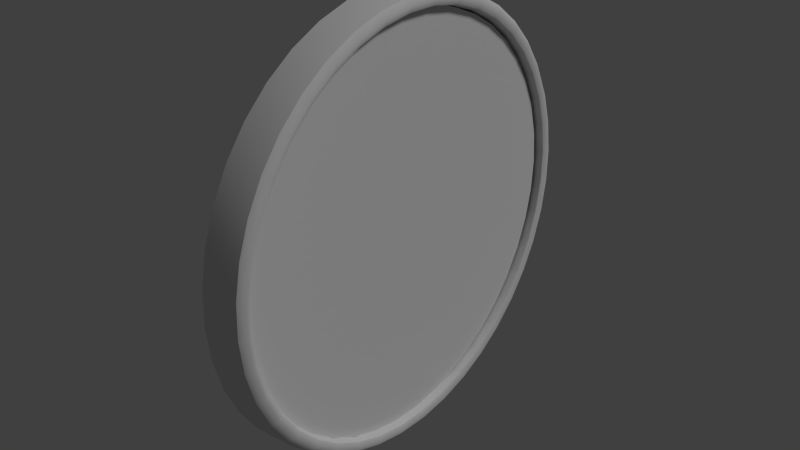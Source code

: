 # Source: Constrain_Clock.blend  (saved by Blender 2.76.0; exported with 4.5.12 LTS)
import bpy
from mathutils import Matrix  # noqa: F401  (used for matrix-valued properties, if any)

bpy.ops.wm.read_factory_settings(use_empty=True)
scene = bpy.context.scene
scene.name = 'Scene'

# ---- collections
col_collection_1 = bpy.data.collections.new('Collection 1'); scene.collection.children.link(col_collection_1)

# ---- materials (node trees are filled in below, after node groups)
mat_min_zeiger = bpy.data.materials.new('min_Zeiger')
mat_min_zeiger.alpha_threshold = 0.0
mat_min_zeiger.use_transparent_shadow = False
mat_min_zeiger.diffuse_color = (0.0, 0.0, 0.0, 1.0)
mat_min_zeiger.roughness = 0.5
mat_min_zeiger.line_color = (0.0, 0.0, 0.0, 1.0)
mat_sec_zeiger = bpy.data.materials.new('Sec_Zeiger')
mat_sec_zeiger.alpha_threshold = 0.0
mat_sec_zeiger.use_transparent_shadow = False
mat_sec_zeiger.diffuse_color = (1.0, 0.01695, 0.0, 1.0)
mat_sec_zeiger.roughness = 0.5
mat_sec_zeiger.line_color = (0.0, 0.0, 0.0, 1.0)
mat_uhr_2 = bpy.data.materials.new('Uhr_2')
mat_uhr_2.alpha_threshold = 0.0
mat_uhr_2.use_transparent_shadow = False
mat_uhr_2.preview_render_type = 'FLAT'
mat_uhr_2.roughness = 0.5
mat_uhr_2.line_color = (0.0, 0.0, 0.0, 1.0)
mat_uhr_2_rand = bpy.data.materials.new('Uhr_2_Rand')
mat_uhr_2_rand.alpha_threshold = 0.0
mat_uhr_2_rand.use_transparent_shadow = False
mat_uhr_2_rand.preview_render_type = 'FLAT'
mat_uhr_2_rand.roughness = 0.5
mat_uhr_2_rand.line_color = (0.0, 0.0, 0.0, 1.0)
mat_uhr_2_001 = bpy.data.materials.new('Uhr_2.001')
mat_uhr_2_001.alpha_threshold = 0.0
mat_uhr_2_001.use_transparent_shadow = False
mat_uhr_2_001.preview_render_type = 'FLAT'
mat_uhr_2_001.roughness = 0.5
mat_uhr_2_001.line_color = (0.0, 0.0, 0.0, 0.4054)

# ---- material node trees

# ---- world
world_world = bpy.data.worlds.new('World'); scene.world = world_world
world_world.color = (0.05088, 0.05088, 0.05088)
world_world.use_sun_shadow = False
world_world.sun_shadow_jitter_overblur = 0.0
world_world.cycles.sampling_method = 'MANUAL'
world_world.cycles.sample_map_resolution = 256

# ---- lights
light_hemi = bpy.data.lights.new('Hemi', 'SUN')
light_hemi.transmission_factor = 0.0
light_hemi.angle = 0.1993
light_hemi.energy = 1.0
light_hemi.shadow_buffer_clip_start = 0.5
light_hemi.shadow_soft_size = 0.1
light_hemi.shadow_cascade_max_distance = 1000.0
light_hemi.cycles.use_multiple_importance_sampling = False

# ---- meshes
me_cube_003 = bpy.data.meshes.new('Cube.003')
me_cube_003.from_pydata([(-0.004566, -0.003599, 0.166), (-0.004566, -0.012, -0.006313), (-0.006933, 0.003599, 0.166), (-0.006933, 0.012, -0.006313), (-0.006933, -0.003599, 0.166), (-0.006933, -0.012, -0.006313), (-0.004566, 0.012, -0.006313), (-0.004566, 0.003599, 0.166)], [], [(2, 7, 6, 3), (4, 2, 3, 5), (7, 0, 1, 6), (0, 4, 5, 1), (5, 3, 6, 1), (0, 7, 2, 4)])
_uv = me_cube_003.uv_layers.new(name='UVTex')
_uv.uv.foreach_set('vector', [0.0, 0.0, 0.0, 0.0, 0.0, 0.0, 0.0, 0.0, 0.0, 0.0, 0.0, 0.0, 0.0, 0.0, 0.0, 0.0, 0.0, 0.0, 0.0, 0.0, 0.0, 0.0, 0.0, 0.0, 0.0, 0.0, 0.0, 0.0, 0.0, 0.0, 0.0, 0.0, 0.0, 0.0, 0.0, 0.0, 0.0, 0.0, 0.0, 0.0, 0.0, 0.0, 0.0, 0.0, 0.0, 0.0, 0.0, 0.0])
me_cube_003.materials.append(mat_min_zeiger)
me_cube_003.use_remesh_preserve_volume = False
me_cube_003.use_remesh_preserve_attributes = False
me_cube_003.use_mirror_vertex_groups = False
me_cube_003.update()
me_cube_002 = bpy.data.meshes.new('Cube.002')
me_cube_002.from_pydata([(-0.00654, -0.008532, -0.02405), (-0.00654, -0.00256, 0.3396), (-0.00654, 0.008532, -0.02405), (-0.00654, 0.00256, 0.3396), (-0.003167, -0.008532, -0.02405), (-0.003167, -0.00256, 0.3396), (-0.003167, 0.008532, -0.02405), (-0.003167, 0.00256, 0.3396)], [], [(1, 3, 2, 0), (3, 7, 6, 2), (7, 5, 4, 6), (5, 1, 0, 4), (0, 2, 6, 4), (5, 7, 3, 1)])
_uv = me_cube_002.uv_layers.new(name='UVTex')
_uv.uv.foreach_set('vector', [0.0, 0.0, 0.0, 0.0, 0.0, 0.0, 0.0, 0.0, 0.0, 0.0, 0.0, 0.0, 0.0, 0.0, 0.0, 0.0, 0.0, 0.0, 0.0, 0.0, 0.0, 0.0, 0.0, 0.0, 0.0, 0.0, 0.0, 0.0, 0.0, 0.0, 0.0, 0.0, 0.0, 0.0, 0.0, 0.0, 0.0, 0.0, 0.0, 0.0, 0.0, 0.0, 0.0, 0.0, 0.0, 0.0, 0.0, 0.0])
me_cube_002.materials.append(mat_min_zeiger)
me_cube_002.use_remesh_preserve_volume = False
me_cube_002.use_remesh_preserve_attributes = False
me_cube_002.use_mirror_vertex_groups = False
me_cube_002.update()
me_cube_001 = bpy.data.meshes.new('Cube.001')
me_cube_001.from_pydata([(0.00128, 0.001093, 0.2493), (0.00128, -0.001262, 0.2493), (0.00128, -0.00348, -0.05455), (0.00128, 0.002641, -0.05455), (0.00128, -0.002712, 0.02097), (0.00128, 0.002627, 0.02097), (0.00128, 0.001093, 0.3377), (0.00128, -0.001262, 0.3377), (0.001385, 0.01055, 0.3565), (0.001397, 0.01172, 0.3543), (0.001404, 0.01244, 0.352), (0.001407, 0.01269, 0.3495), (0.00137, 0.00898, 0.3584), (0.00135, 0.007062, 0.36), (0.001329, 0.004873, 0.3612), (0.001305, 0.002498, 0.3619), (0.00128, 2.861e-05, 0.3622), (0.001256, -0.002441, 0.3619), (0.001232, -0.004816, 0.3612), (0.00121, -0.007004, 0.36), (0.001191, -0.008922, 0.3584), (0.001175, -0.0105, 0.3565), (0.001164, -0.01167, 0.3543), (0.001157, -0.01239, 0.352), (0.001154, -0.01263, 0.3495), (0.001157, -0.01239, 0.347), (0.001164, -0.01167, 0.3447), (0.001175, -0.0105, 0.3425), (0.001191, -0.008921, 0.3406), (0.00121, -0.007003, 0.339), (0.001232, -0.004814, 0.3378), (0.001256, -0.00244, 0.3371), (0.00128, 2.99e-05, 0.3368), (0.001305, 0.002499, 0.3371), (0.001329, 0.004874, 0.3378), (0.00135, 0.007063, 0.339), (0.00137, 0.008981, 0.3406), (0.001385, 0.01055, 0.3425), (0.001397, 0.01172, 0.3447), (0.001404, 0.01244, 0.347), (0.00128, 2.925e-05, 0.3495)], [], [(5, 4, 1, 0), (4, 5, 3, 2), (1, 7, 6, 0), (11, 39, 40), (14, 13, 40), (35, 34, 40), (30, 29, 40), (25, 24, 40), (20, 19, 40), (15, 14, 40), (13, 12, 40), (36, 35, 40), (31, 30, 40), (26, 25, 40), (21, 20, 40), (16, 15, 40), (12, 8, 40), (37, 36, 40), (32, 31, 40), (27, 26, 40), (22, 21, 40), (17, 16, 40), (8, 9, 40), (38, 37, 40), (33, 32, 40), (28, 27, 40), (23, 22, 40), (18, 17, 40), (9, 10, 40), (39, 38, 40), (34, 33, 40), (29, 28, 40), (24, 23, 40), (19, 18, 40), (10, 11, 40)])
_uv = me_cube_001.uv_layers.new(name='UVTex')
_uv.uv.foreach_set('vector', [0.09484, 0.3706, 0.08889, 0.3708, 0.1011, 0.6251, 0.1024, 0.6251, 0.08889, 0.3708, 0.09484, 0.3706, 0.09157, 0.2864, 0.08475, 0.2867, 0.9258, 0.1011, 0.9258, 0.1011, 0.9258, 0.1024, 0.9258, 0.1024, 0.0, 0.0, 0.0, 0.0, 0.0, 0.0, 0.0, 0.0, 0.0, 0.0, 0.0, 0.0, 0.0, 0.0, 0.0, 0.0, 0.0, 0.0, 0.0, 0.0, 0.0, 0.0, 0.0, 0.0, 0.0, 0.0, 0.0, 0.0, 0.0, 0.0, 0.0, 0.0, 0.0, 0.0, 0.0, 0.0, 0.0, 0.0, 0.0, 0.0, 0.0, 0.0, 0.0, 0.0, 0.0, 0.0, 0.0, 0.0, 0.0, 0.0, 0.0, 0.0, 0.0, 0.0, 0.0, 0.0, 0.0, 0.0, 0.0, 0.0, 0.0, 0.0, 0.0, 0.0, 0.0, 0.0, 0.0, 0.0, 0.0, 0.0, 0.0, 0.0, 0.0, 0.0, 0.0, 0.0, 0.0, 0.0, 0.0, 0.0, 0.0, 0.0, 0.0, 0.0, 0.0, 0.0, 0.0, 0.0, 0.0, 0.0, 0.0, 0.0, 0.0, 0.0, 0.0, 0.0, 0.0, 0.0, 0.0, 0.0, 0.0, 0.0, 0.0, 0.0, 0.0, 0.0, 0.0, 0.0, 0.0, 0.0, 0.0, 0.0, 0.0, 0.0, 0.0, 0.0, 0.0, 0.0, 0.0, 0.0, 0.0, 0.0, 0.0, 0.0, 0.0, 0.0, 0.0, 0.0, 0.0, 0.0, 0.0, 0.0, 0.0, 0.0, 0.0, 0.0, 0.0, 0.0, 0.0, 0.0, 0.0, 0.0, 0.0, 0.0, 0.0, 0.0, 0.0, 0.0, 0.0, 0.0, 0.0, 0.0, 0.0, 0.0, 0.0, 0.0, 0.0, 0.0, 0.0, 0.0, 0.0, 0.0, 0.0, 0.0, 0.0, 0.0, 0.0, 0.0, 0.0, 0.0, 0.0, 0.0, 0.0, 0.0, 0.0, 0.0, 0.0, 0.0, 0.0, 0.0, 0.0, 0.0, 0.0, 0.0, 0.0, 0.0, 0.0, 0.0, 0.0, 0.0, 0.0, 0.0])
me_cube_001.materials.append(mat_sec_zeiger)
me_cube_001.materials.append(mat_min_zeiger)
me_cube_001.use_remesh_preserve_volume = False
me_cube_001.use_remesh_preserve_attributes = False
me_cube_001.use_mirror_vertex_groups = False
me_cube_001.update()
me_circle_006 = bpy.data.meshes.new('Circle.006')
me_circle_006.from_pydata([(0.08477, 0.3033, 0.335), (0.08477, 0.392, 0.2249), (0.08477, 0.4423, 0.09272), (0.08477, 0.4493, -0.0485), (0.08477, 0.4123, -0.185), (0.08477, 0.335, -0.3033), (0.08477, 0.2249, -0.392), (0.08477, 0.09272, -0.4423), (0.08477, -0.0485, -0.4493), (0.08477, -0.185, -0.4123), (0.08477, -0.3033, -0.335), (0.08477, -0.392, -0.2249), (0.08477, -0.4423, -0.09272), (0.08477, -0.4493, 0.0485), (0.08477, -0.4123, 0.185), (0.08477, -0.335, 0.3033), (0.08477, -0.2249, 0.392), (0.08477, -0.09272, 0.4423), (0.08477, 0.0485, 0.4493), (0.08477, 0.185, 0.4123), (-4.499e-06, 0.3033, 0.335), (-4.513e-06, 0.185, 0.4123), (-4.522e-06, 0.0485, 0.4493), (-4.536e-06, -0.09272, 0.4423), (-4.546e-06, -0.2249, 0.392), (-4.546e-06, -0.335, 0.3033), (-4.541e-06, -0.4123, 0.185), (-4.536e-06, -0.4493, 0.0485), (-4.522e-06, -0.4423, -0.09272), (-4.513e-06, -0.392, -0.2249), (-4.494e-06, -0.3033, -0.335), (-4.475e-06, -0.185, -0.4123), (-4.466e-06, -0.0485, -0.4493), (-4.457e-06, 0.09272, -0.4423), (-4.447e-06, 0.2249, -0.392), (-4.443e-06, 0.335, -0.3033), (-4.452e-06, 0.4123, -0.185), (-4.457e-06, 0.4493, -0.0485), (-4.471e-06, 0.4423, 0.09272), (-4.48e-06, 0.392, 0.2249), (0.08477, 0.2774, 0.3063), (0.08477, 0.3585, 0.2056), (0.08477, 0.4044, 0.08478), (0.08477, 0.4109, -0.04435), (0.08477, 0.377, -0.1691), (0.08477, 0.3063, -0.2774), (0.08477, 0.2056, -0.3585), (0.08477, 0.08478, -0.4044), (0.08477, -0.04435, -0.4109), (0.08477, -0.1691, -0.377), (0.08477, -0.2774, -0.3063), (0.08477, -0.3585, -0.2056), (0.08477, -0.4045, -0.08478), (0.08477, -0.4109, 0.04435), (0.08477, -0.377, 0.1691), (0.08477, -0.3063, 0.2774), (0.08477, -0.2056, 0.3585), (0.08477, -0.08478, 0.4045), (0.08477, 0.04435, 0.4109), (0.08477, 0.1691, 0.377), (0.03407, 0.2774, 0.3063), (0.03407, 0.3585, 0.2056), (0.03407, 0.4044, 0.08478), (0.03407, 0.4109, -0.04435), (0.03407, 0.377, -0.1691), (0.03407, 0.3063, -0.2774), (0.03407, 0.2056, -0.3585), (0.03407, 0.08478, -0.4044), (0.03407, -0.04435, -0.4109), (0.03407, -0.1691, -0.377), (0.03407, -0.2774, -0.3063), (0.03407, -0.3585, -0.2056), (0.03407, -0.4045, -0.08478), (0.03407, -0.4109, 0.04435), (0.03407, -0.377, 0.1691), (0.03407, -0.3063, 0.2774), (0.03407, -0.2056, 0.3585), (0.03407, -0.08478, 0.4045), (0.03407, 0.04435, 0.4109), (0.03407, 0.1691, 0.377), (0.0327, 0.008302, 0.008022), (0.0327, 0.01184, 0.0005461), (0.0327, 0.009059, -0.007243), (0.0327, 0.001583, -0.01078), (0.0327, -0.006206, -0.008), (0.0327, -0.009746, -0.0005245), (0.0327, -0.006963, 0.007265), (0.0327, 0.0005127, 0.0108), (0.05196, 0.004415, 0.003729), (0.05196, 0.006058, 0.0002593), (0.05196, 0.004766, -0.003356), (0.05196, 0.001296, -0.004999), (0.05196, -0.002319, -0.003708), (0.05196, -0.003962, -0.0002376), (0.05196, -0.00267, 0.003378), (0.05196, 0.0007995, 0.005021), (-0.01791, 0.2863, 0.3162), (-0.01791, 0.1746, 0.3892), (-0.01791, 0.04578, 0.4241), (-0.01791, -0.08751, 0.4175), (-0.01791, -0.2122, 0.37), (-0.01791, -0.3162, 0.2863), (-0.01791, -0.3892, 0.1746), (-0.01791, -0.4241, 0.04578), (-0.01791, -0.4175, -0.08751), (-0.01791, -0.37, -0.2122), (-0.01791, -0.2863, -0.3162), (-0.01791, -0.1746, -0.3892), (-0.01791, -0.04578, -0.4241), (-0.01791, 0.08751, -0.4175), (-0.01791, 0.2122, -0.37), (-0.01791, 0.3162, -0.2863), (-0.01791, 0.3892, -0.1746), (-0.01791, 0.4241, -0.04578), (-0.01791, 0.4175, 0.08751), (-0.01791, 0.37, 0.2122), (-0.01791, -6.052e-07, 1.195e-06)], [], [(0, 20, 21, 19), (19, 21, 22, 18), (17, 18, 22, 23), (16, 17, 23, 24), (15, 16, 24, 25), (15, 25, 26, 14), (14, 26, 27, 13), (13, 27, 28, 12), (11, 12, 28, 29), (10, 11, 29, 30), (10, 30, 31, 9), (9, 31, 32, 8), (8, 32, 33, 7), (7, 33, 34, 6), (5, 6, 34, 35), (5, 35, 36, 4), (3, 4, 36, 37), (3, 37, 38, 2), (1, 2, 38, 39), (20, 0, 1, 39), (1, 0, 40, 41), (2, 1, 41, 42), (3, 2, 42, 43), (4, 3, 43, 44), (5, 4, 44, 45), (6, 5, 45, 46), (7, 6, 46, 47), (8, 7, 47, 48), (9, 8, 48, 49), (10, 9, 49, 50), (11, 10, 50, 51), (12, 11, 51, 52), (13, 12, 52, 53), (14, 13, 53, 54), (15, 14, 54, 55), (16, 15, 55, 56), (17, 16, 56, 57), (18, 17, 57, 58), (19, 18, 58, 59), (0, 19, 59, 40), (41, 40, 60, 61), (42, 41, 61, 62), (43, 42, 62, 63), (44, 43, 63, 64), (45, 44, 64, 65), (46, 45, 65, 66), (47, 46, 66, 67), (48, 47, 67, 68), (49, 48, 68, 69), (50, 49, 69, 70), (51, 50, 70, 71), (52, 51, 71, 72), (53, 52, 72, 73), (54, 53, 73, 74), (55, 54, 74, 75), (56, 55, 75, 76), (57, 56, 76, 77), (58, 57, 77, 78), (59, 58, 78, 79), (40, 59, 79, 60), (76, 75, 60, 79), (75, 74, 61, 60), (74, 73, 62, 61), (73, 72, 63, 62), (72, 71, 64, 63), (71, 70, 65, 64), (70, 69, 66, 65), (69, 68, 67, 66), (77, 76, 79, 78), (80, 88, 89, 81), (82, 81, 89, 90), (82, 90, 91, 83), (84, 83, 91, 92), (84, 92, 93, 85), (86, 85, 93, 94), (87, 86, 94, 95), (87, 95, 88, 80), (88, 95, 94), (90, 92, 91), (88, 94, 93, 89), (93, 92, 90, 89), (25, 24, 100, 101), (27, 26, 102, 103), (30, 29, 105, 106), (32, 31, 107, 108), (35, 34, 110, 111), (20, 39, 115, 96), (34, 33, 109, 110), (37, 36, 112, 113), (24, 23, 99, 100), (26, 25, 101, 102), (29, 28, 104, 105), (31, 30, 106, 107), (36, 35, 111, 112), (21, 20, 96, 97), (39, 38, 114, 115), (28, 27, 103, 104), (33, 32, 108, 109), (38, 37, 113, 114), (23, 22, 98, 99), (22, 21, 97, 98), (96, 115, 116), (111, 110, 116), (108, 107, 116), (106, 105, 116), (103, 102, 116), (101, 100, 116), (98, 97, 116), (99, 98, 116), (114, 113, 116), (109, 108, 116), (104, 103, 116), (115, 114, 116), (97, 96, 116), (112, 111, 116), (107, 106, 116), (105, 104, 116), (102, 101, 116), (100, 99, 116), (113, 112, 116), (110, 109, 116)])
me_circle_006.polygons.foreach_set('use_smooth', [True] * 121)
me_circle_006.polygons.foreach_set('material_index', [1, 1, 1, 1, 1, 1, 1, 1, 1, 1, 1, 1, 1, 1, 1, 1, 1, 1, 1, 1, 1, 1, 1, 1, 1, 1, 1, 1, 1, 1, 1, 1, 1, 1, 1, 1, 1, 1, 1, 1, 1, 1, 1, 1, 1, 1, 1, 1, 1, 1, 1, 1, 1, 1, 1, 1, 1, 1, 1, 1, 0, 0, 0, 0, 0, 0, 0, 0, 0, 0, 0, 0, 0, 0, 0, 0, 0, 0, 0, 0, 0, 1, 1, 1, 1, 1, 1, 1, 1, 1, 1, 1, 1, 1, 1, 1, 1, 1, 1, 1, 1, 1, 1, 1, 1, 1, 1, 1, 1, 1, 1, 1, 1, 1, 1, 1, 1, 1, 1, 1, 1])
_k = set([(0, 1), (0, 19), (1, 2), (2, 3), (3, 4), (4, 5), (5, 6), (6, 7), (7, 8), (8, 9), (9, 10), (10, 11), (11, 12), (12, 13), (13, 14), (14, 15), (15, 16), (16, 17), (17, 18), (18, 19), (20, 21), (20, 39), (21, 22), (22, 23), (23, 24), (24, 25), (25, 26), (26, 27), (27, 28), (28, 29), (29, 30), (30, 31), (31, 32), (32, 33), (33, 34), (34, 35), (35, 36), (36, 37), (37, 38), (38, 39), (40, 41), (40, 59), (41, 42), (42, 43), (43, 44), (44, 45), (45, 46), (46, 47), (47, 48), (48, 49), (49, 50), (50, 51), (51, 52), (52, 53), (53, 54), (54, 55), (55, 56), (56, 57), (57, 58), (58, 59), (60, 61), (60, 79), (61, 62), (62, 63), (63, 64), (64, 65), (65, 66), (66, 67), (67, 68), (68, 69), (69, 70), (70, 71), (71, 72), (72, 73), (73, 74), (74, 75), (75, 76), (76, 77), (77, 78), (78, 79), (81, 82), (81, 89), (82, 83), (83, 84), (84, 85), (85, 93), (88, 89), (88, 94), (90, 91), (90, 92), (91, 92), (93, 94), (96, 97), (96, 115), (97, 98), (98, 99), (99, 100), (100, 101), (101, 102), (102, 103), (103, 104), (104, 105), (105, 106), (106, 107), (107, 108), (108, 109), (109, 110), (110, 111), (111, 112), (112, 113), (113, 114), (114, 115)])
me_circle_006.attributes.new('sharp_edge', 'BOOLEAN', 'EDGE').data.foreach_set('value', [ (min(e.vertices), max(e.vertices)) in _k for e in me_circle_006.edges])
_k = {(20, 21): 1.0, (21, 22): 1.0, (22, 23): 1.0, (23, 24): 1.0, (24, 25): 1.0, (25, 26): 1.0, (26, 27): 1.0, (27, 28): 1.0, (28, 29): 1.0, (29, 30): 1.0, (30, 31): 1.0, (31, 32): 1.0, (32, 33): 1.0, (33, 34): 1.0, (34, 35): 1.0, (35, 36): 1.0, (36, 37): 1.0, (37, 38): 1.0, (38, 39): 1.0, (20, 39): 1.0, (60, 61): 1.0, (61, 62): 1.0, (62, 63): 1.0, (63, 64): 1.0, (64, 65): 1.0, (65, 66): 1.0, (66, 67): 1.0, (67, 68): 1.0, (68, 69): 1.0, (69, 70): 1.0, (70, 71): 1.0, (71, 72): 1.0, (72, 73): 1.0, (73, 74): 1.0, (74, 75): 1.0, (75, 76): 1.0, (76, 77): 1.0, (77, 78): 1.0, (78, 79): 1.0, (60, 79): 1.0, (96, 97): 1.0, (97, 98): 1.0, (98, 99): 1.0, (99, 100): 1.0, (100, 101): 1.0, (101, 102): 1.0, (102, 103): 1.0, (103, 104): 1.0, (104, 105): 1.0, (105, 106): 1.0, (106, 107): 1.0, (107, 108): 1.0, (108, 109): 1.0, (109, 110): 1.0, (110, 111): 1.0, (111, 112): 1.0, (112, 113): 1.0, (113, 114): 1.0, (114, 115): 1.0, (96, 115): 1.0}
me_circle_006.attributes.new('crease_edge', 'FLOAT', 'EDGE').data.foreach_set('value', [_k.get((min(e.vertices), max(e.vertices)), 0.0) for e in me_circle_006.edges])
_uv = me_circle_006.uv_layers.new(name='UVTex')
_uv.uv.foreach_set('vector', [0.8866, 0.4629, 0.8866, 0.2535, 1.014, 0.2535, 1.014, 0.4629, 1.014, 0.4629, 1.014, 0.2535, 1.142, 0.2535, 1.142, 0.4629, 1.269, 0.4629, 1.142, 0.4629, 1.142, 0.2535, 1.269, 0.2535, -1.151, 0.4631, -1.278, 0.4631, -1.278, 0.2542, -1.151, 0.2541, -1.024, 0.463, -1.151, 0.4631, -1.151, 0.2541, -1.024, 0.2541, -1.024, 0.463, -1.024, 0.2541, -0.8965, 0.254, -0.8965, 0.4629, -0.8965, 0.4629, -0.8965, 0.254, -0.7692, 0.254, -0.7692, 0.4629, -0.7692, 0.4629, -0.7692, 0.254, -0.642, 0.2539, -0.642, 0.4629, -0.5147, 0.4628, -0.642, 0.4629, -0.642, 0.2539, -0.5147, 0.2539, -0.3874, 0.4628, -0.5147, 0.4628, -0.5147, 0.2539, -0.3874, 0.2538, -0.3874, 0.4628, -0.3874, 0.2538, -0.2602, 0.2538, -0.2601, 0.4628, -0.2601, 0.4628, -0.2602, 0.2538, -0.1328, 0.2537, -0.1328, 0.4628, -0.1328, 0.4628, -0.1328, 0.2537, -0.005509, 0.2537, -0.005507, 0.4628, -0.005507, 0.4628, -0.005509, 0.2537, 0.1219, 0.2537, 0.1219, 0.4628, 0.2493, 0.4628, 0.1219, 0.4628, 0.1219, 0.2537, 0.2493, 0.2536, 0.2493, 0.4628, 0.2493, 0.2536, 0.3767, 0.2536, 0.3767, 0.4628, 0.5041, 0.4628, 0.3767, 0.4628, 0.3767, 0.2536, 0.5041, 0.2536, 0.5041, 0.4628, 0.5041, 0.2536, 0.6316, 0.2535, 0.6316, 0.4629, 0.7591, 0.4629, 0.6316, 0.4629, 0.6316, 0.2535, 0.7591, 0.2535, 0.8866, 0.2535, 0.8866, 0.4629, 0.7591, 0.4629, 0.7591, 0.2535, 0.7591, 0.4629, 0.8866, 0.4629, 0.8864, 0.5621, 0.7588, 0.5623, 0.6316, 0.4629, 0.7591, 0.4629, 0.7588, 0.5623, 0.6312, 0.5617, 0.5041, 0.4628, 0.6316, 0.4629, 0.6312, 0.5617, 0.5039, 0.5624, 0.3767, 0.4628, 0.5041, 0.4628, 0.5039, 0.5624, 0.3766, 0.5616, 0.2493, 0.4628, 0.3767, 0.4628, 0.3766, 0.5616, 0.2491, 0.5621, 0.1219, 0.4628, 0.2493, 0.4628, 0.2491, 0.5621, 0.1217, 0.5618, -0.005507, 0.4628, 0.1219, 0.4628, 0.1217, 0.5618, -0.005645, 0.5619, -0.1328, 0.4628, -0.005507, 0.4628, -0.005645, 0.5619, -0.1329, 0.5618, -0.2601, 0.4628, -0.1328, 0.4628, -0.1329, 0.5618, -0.2602, 0.562, -0.3874, 0.4628, -0.2601, 0.4628, -0.2602, 0.562, -0.3877, 0.5616, -0.5147, 0.4628, -0.3874, 0.4628, -0.3877, 0.5616, -0.5152, 0.562, -0.642, 0.4629, -0.5147, 0.4628, -0.5152, 0.562, -0.6423, 0.5616, -0.7692, 0.4629, -0.642, 0.4629, -0.6423, 0.5616, -0.7695, 0.5618, -0.8965, 0.4629, -0.7692, 0.4629, -0.7695, 0.5618, -0.8968, 0.5618, -1.024, 0.463, -0.8965, 0.4629, -0.8968, 0.5618, -1.024, 0.5616, -1.151, 0.4631, -1.024, 0.463, -1.024, 0.5616, -1.151, 0.5615, -1.278, 0.4631, -1.151, 0.4631, -1.151, 0.5615, -1.272, 0.5662, 1.142, 0.4629, 1.269, 0.4629, 1.264, 0.559, 1.141, 0.5575, 1.014, 0.4629, 1.142, 0.4629, 1.141, 0.5575, 1.014, 0.5613, 0.8866, 0.4629, 1.014, 0.4629, 1.014, 0.5613, 0.8864, 0.5621, 0.7588, 0.5623, 0.8864, 0.5621, 0.8862, 0.6969, 0.7584, 0.697, 0.6312, 0.5617, 0.7588, 0.5623, 0.7584, 0.697, 0.6307, 0.6959, 0.5039, 0.5624, 0.6312, 0.5617, 0.6307, 0.6959, 0.5038, 0.6932, 0.3766, 0.5616, 0.5039, 0.5624, 0.5038, 0.6932, 0.3772, 0.6958, 0.2491, 0.5621, 0.3766, 0.5616, 0.3772, 0.6958, 0.2496, 0.6968, 0.1217, 0.5618, 0.2491, 0.5621, 0.2496, 0.6968, 0.1221, 0.6965, -0.005645, 0.5619, 0.1217, 0.5618, 0.1221, 0.6965, -0.005205, 0.6963, -0.1329, 0.5618, -0.005645, 0.5619, -0.005205, 0.6963, -0.1324, 0.6962, -0.2602, 0.562, -0.1329, 0.5618, -0.1324, 0.6962, -0.2595, 0.697, -0.3877, 0.5616, -0.2602, 0.562, -0.2595, 0.697, -0.3875, 0.6994, -0.5152, 0.562, -0.3877, 0.5616, -0.3875, 0.6994, -0.5157, 0.697, -0.6423, 0.5616, -0.5152, 0.562, -0.5157, 0.697, -0.6427, 0.6959, -0.7695, 0.5618, -0.6423, 0.5616, -0.6427, 0.6959, -0.7698, 0.6961, -0.8968, 0.5618, -0.7695, 0.5618, -0.7698, 0.6961, -0.8971, 0.6962, -1.024, 0.5616, -0.8968, 0.5618, -0.8971, 0.6962, -1.025, 0.6953, -1.151, 0.5615, -1.024, 0.5616, -1.025, 0.6953, -1.151, 0.6925, -1.272, 0.5662, -1.151, 0.5615, -1.151, 0.6925, -1.272, 0.6922, 1.141, 0.5575, 1.264, 0.559, 1.264, 0.6913, 1.141, 0.692, 1.014, 0.5613, 1.141, 0.5575, 1.141, 0.692, 1.014, 0.6956, 0.8864, 0.5621, 1.014, 0.5613, 1.014, 0.6956, 0.8862, 0.6969, 0.2997, 0.8973, 0.1865, 0.8151, 0.8188, 0.8151, 0.7056, 0.8973, 0.1865, 0.8151, 0.1043, 0.7019, 0.901, 0.7019, 0.8188, 0.8151, 0.1043, 0.7019, 0.06103, 0.5689, 0.9443, 0.5689, 0.901, 0.7019, 0.06103, 0.5689, 0.06103, 0.429, 0.9443, 0.429, 0.9443, 0.5689, 0.06103, 0.429, 0.1043, 0.2959, 0.901, 0.2959, 0.9443, 0.429, 0.1043, 0.2959, 0.1865, 0.1828, 0.8188, 0.1828, 0.901, 0.2959, 0.1865, 0.1828, 0.2997, 0.1005, 0.7056, 0.1005, 0.8188, 0.1828, 0.2997, 0.1005, 0.4327, 0.05731, 0.5726, 0.05731, 0.7056, 0.1005, 0.4327, 0.9405, 0.2997, 0.8973, 0.7056, 0.8973, 0.5726, 0.9405, 0.5106, 0.505, 0.5075, 0.5018, 0.5088, 0.4985, 0.5133, 0.4985, 0.5106, 0.492, 0.5133, 0.4985, 0.5088, 0.4985, 0.5075, 0.4952, 0.5106, 0.492, 0.5075, 0.4952, 0.5042, 0.4939, 0.5042, 0.4894, 0.4977, 0.492, 0.5042, 0.4894, 0.5042, 0.4939, 0.5009, 0.4952, 0.4977, 0.492, 0.5009, 0.4952, 0.4995, 0.4985, 0.495, 0.4985, 0.4977, 0.505, 0.495, 0.4985, 0.4995, 0.4985, 0.5009, 0.5018, 0.5042, 0.5077, 0.4977, 0.505, 0.5009, 0.5018, 0.5042, 0.5032, 0.5042, 0.5077, 0.5042, 0.5032, 0.5075, 0.5018, 0.5106, 0.505, 0.5075, 0.5018, 0.5042, 0.5032, 0.5009, 0.5018, 0.5075, 0.4952, 0.5009, 0.4952, 0.5042, 0.4939, 0.5075, 0.5018, 0.5009, 0.5018, 0.4995, 0.4985, 0.5088, 0.4985, 0.4995, 0.4985, 0.5009, 0.4952, 0.5075, 0.4952, 0.5088, 0.4985, -1.024, 0.2541, -1.151, 0.2541, -1.151, 0.226, -1.024, 0.225, -0.7692, 0.254, -0.8965, 0.254, -0.8966, 0.2249, -0.7693, 0.2249, -0.3874, 0.2538, -0.5147, 0.2539, -0.5148, 0.2248, -0.3875, 0.2247, -0.1328, 0.2537, -0.2602, 0.2538, -0.2603, 0.2247, -0.133, 0.2247, 0.2493, 0.2536, 0.1219, 0.2537, 0.1218, 0.2246, 0.2492, 0.2245, 0.8866, 0.2535, 0.7591, 0.2535, 0.759, 0.2244, 0.8865, 0.2244, 0.1219, 0.2537, -0.005509, 0.2537, -0.005626, 0.2246, 0.1218, 0.2246, 0.5041, 0.2536, 0.3767, 0.2536, 0.3766, 0.2245, 0.504, 0.2245, -1.151, 0.2541, -1.278, 0.2542, -1.274, 0.2257, -1.151, 0.226, -0.8965, 0.254, -1.024, 0.2541, -1.024, 0.225, -0.8966, 0.2249, -0.5147, 0.2539, -0.642, 0.2539, -0.6421, 0.2248, -0.5148, 0.2248, -0.2602, 0.2538, -0.3874, 0.2538, -0.3875, 0.2247, -0.2603, 0.2247, 0.3767, 0.2536, 0.2493, 0.2536, 0.2492, 0.2245, 0.3766, 0.2245, 1.014, 0.2535, 0.8866, 0.2535, 0.8865, 0.2244, 1.014, 0.2244, 0.7591, 0.2535, 0.6316, 0.2535, 0.6315, 0.2244, 0.759, 0.2244, -0.642, 0.2539, -0.7692, 0.254, -0.7693, 0.2249, -0.6421, 0.2248, -0.005509, 0.2537, -0.1328, 0.2537, -0.133, 0.2247, -0.005626, 0.2246, 0.6316, 0.2535, 0.5041, 0.2536, 0.504, 0.2245, 0.6315, 0.2244, 1.269, 0.2535, 1.142, 0.2535, 1.141, 0.2247, 1.265, 0.224, 1.142, 0.2535, 1.014, 0.2535, 1.014, 0.2244, 1.141, 0.2247, 0.3191, 0.6478, 0.275, 0.5871, 0.4887, 0.4782, 0.3191, 0.3086, 0.3798, 0.2645, 0.4887, 0.4782, 0.5262, 0.2413, 0.5975, 0.2645, 0.4887, 0.4782, 0.6582, 0.3086, 0.7024, 0.3693, 0.4887, 0.4782, 0.7255, 0.5157, 0.7024, 0.5871, 0.4887, 0.4782, 0.6582, 0.6478, 0.5975, 0.6919, 0.4887, 0.4782, 0.4511, 0.715, 0.3798, 0.6919, 0.4887, 0.4782, 0.5262, 0.715, 0.4511, 0.715, 0.4887, 0.4782, 0.2518, 0.5157, 0.2518, 0.4407, 0.4887, 0.4782, 0.4512, 0.2413, 0.5262, 0.2413, 0.4887, 0.4782, 0.7255, 0.4407, 0.7255, 0.5157, 0.4887, 0.4782, 0.275, 0.5871, 0.2518, 0.5157, 0.4887, 0.4782, 0.3798, 0.6919, 0.3191, 0.6478, 0.4887, 0.4782, 0.275, 0.3693, 0.3191, 0.3086, 0.4887, 0.4782, 0.5975, 0.2645, 0.6582, 0.3086, 0.4887, 0.4782, 0.7024, 0.3693, 0.7255, 0.4407, 0.4887, 0.4782, 0.7024, 0.5871, 0.6582, 0.6478, 0.4887, 0.4782, 0.5975, 0.6919, 0.5262, 0.715, 0.4887, 0.4782, 0.2518, 0.4407, 0.275, 0.3693, 0.4887, 0.4782, 0.3798, 0.2645, 0.4512, 0.2413, 0.4887, 0.4782])
_ca = me_circle_006.color_attributes.new('Col', 'BYTE_COLOR', 'CORNER')
_ca.data.foreach_set('color', [1.0, 1.0, 1.0, 1.0, 1.0, 1.0, 1.0, 1.0, 1.0, 1.0, 1.0, 1.0, 1.0, 1.0, 1.0, 1.0, 1.0, 1.0, 1.0, 1.0, 1.0, 1.0, 1.0, 1.0, 1.0, 1.0, 1.0, 1.0, 1.0, 1.0, 1.0, 1.0, 1.0, 1.0, 1.0, 1.0, 1.0, 1.0, 1.0, 1.0, 1.0, 1.0, 1.0, 1.0, 1.0, 1.0, 1.0, 1.0, 1.0, 1.0, 1.0, 1.0, 1.0, 1.0, 1.0, 1.0, 1.0, 1.0, 1.0, 1.0, 1.0, 1.0, 1.0, 1.0, 1.0, 1.0, 1.0, 1.0, 1.0, 1.0, 1.0, 1.0, 1.0, 1.0, 1.0, 1.0, 1.0, 1.0, 1.0, 1.0, 1.0, 1.0, 1.0, 1.0, 1.0, 1.0, 1.0, 1.0, 1.0, 1.0, 1.0, 1.0, 1.0, 1.0, 1.0, 1.0, 1.0, 1.0, 1.0, 1.0, 1.0, 1.0, 1.0, 1.0, 1.0, 1.0, 1.0, 1.0, 1.0, 1.0, 1.0, 1.0, 1.0, 1.0, 1.0, 1.0, 1.0, 1.0, 1.0, 1.0, 1.0, 1.0, 1.0, 1.0, 1.0, 1.0, 1.0, 1.0, 1.0, 1.0, 1.0, 1.0, 1.0, 1.0, 1.0, 1.0, 1.0, 1.0, 1.0, 1.0, 1.0, 1.0, 1.0, 1.0, 1.0, 1.0, 1.0, 1.0, 1.0, 1.0, 1.0, 1.0, 1.0, 1.0, 1.0, 1.0, 1.0, 1.0, 1.0, 1.0, 1.0, 1.0, 1.0, 1.0, 1.0, 1.0, 1.0, 1.0, 1.0, 1.0, 1.0, 1.0, 1.0, 1.0, 1.0, 1.0, 1.0, 1.0, 1.0, 1.0, 1.0, 1.0, 1.0, 1.0, 1.0, 1.0, 1.0, 1.0, 1.0, 1.0, 1.0, 1.0, 1.0, 1.0, 1.0, 1.0, 1.0, 1.0, 1.0, 1.0, 1.0, 1.0, 1.0, 1.0, 1.0, 1.0, 1.0, 1.0, 1.0, 1.0, 1.0, 1.0, 1.0, 1.0, 1.0, 1.0, 1.0, 1.0, 1.0, 1.0, 1.0, 1.0, 1.0, 1.0, 1.0, 1.0, 1.0, 1.0, 1.0, 1.0, 1.0, 1.0, 1.0, 1.0, 1.0, 1.0, 1.0, 1.0, 1.0, 1.0, 1.0, 1.0, 1.0, 1.0, 1.0, 1.0, 1.0, 1.0, 1.0, 1.0, 1.0, 1.0, 1.0, 1.0, 1.0, 1.0, 1.0, 1.0, 1.0, 1.0, 1.0, 1.0, 1.0, 1.0, 1.0, 1.0, 1.0, 1.0, 1.0, 1.0, 1.0, 1.0, 1.0, 1.0, 1.0, 1.0, 1.0, 1.0, 1.0, 1.0, 1.0, 1.0, 1.0, 1.0, 1.0, 1.0, 1.0, 1.0, 1.0, 1.0, 1.0, 1.0, 1.0, 1.0, 1.0, 1.0, 1.0, 1.0, 1.0, 1.0, 1.0, 1.0, 1.0, 1.0, 1.0, 1.0, 1.0, 1.0, 1.0, 1.0, 1.0, 1.0, 1.0, 1.0, 1.0, 1.0, 1.0, 1.0, 1.0, 1.0, 1.0, 1.0, 1.0, 1.0, 1.0, 1.0, 1.0, 1.0, 1.0, 1.0, 1.0, 1.0, 1.0, 1.0, 1.0, 1.0, 1.0, 1.0, 1.0, 1.0, 1.0, 1.0, 1.0, 1.0, 1.0, 1.0, 1.0, 1.0, 1.0, 1.0, 1.0, 1.0, 1.0, 1.0, 1.0, 1.0, 1.0, 1.0, 1.0, 1.0, 1.0, 1.0, 1.0, 1.0, 1.0, 1.0, 1.0, 1.0, 1.0, 0.5583, 0.4452, 1.0, 1.0, 1.0, 1.0, 1.0, 1.0, 1.0, 1.0, 1.0, 1.0, 0.5583, 0.4452, 1.0, 1.0, 0.5776, 0.4621, 1.0, 1.0, 0.5583, 0.4452, 1.0, 1.0, 0.5583, 0.4452, 1.0, 1.0, 0.5972, 0.4969, 1.0, 1.0, 1.0, 1.0, 1.0, 1.0, 0.5776, 0.4621, 1.0, 1.0, 0.5972, 0.4969, 1.0, 1.0, 1.0, 1.0, 1.0, 1.0, 1.0, 1.0, 1.0, 1.0, 1.0, 1.0, 1.0, 1.0, 1.0, 1.0, 1.0, 1.0, 1.0, 1.0, 1.0, 1.0, 1.0, 1.0, 1.0, 1.0, 1.0, 1.0, 1.0, 1.0, 1.0, 1.0, 1.0, 1.0, 1.0, 1.0, 1.0, 1.0, 1.0, 1.0, 1.0, 1.0, 1.0, 1.0, 1.0, 1.0, 1.0, 1.0, 1.0, 1.0, 1.0, 1.0, 1.0, 1.0, 1.0, 1.0, 1.0, 1.0, 1.0, 1.0, 1.0, 1.0, 1.0, 1.0, 1.0, 1.0, 1.0, 1.0, 1.0, 1.0, 1.0, 1.0, 1.0, 1.0, 1.0, 1.0, 1.0, 1.0, 1.0, 1.0, 1.0, 1.0, 1.0, 1.0, 1.0, 1.0, 1.0, 1.0, 1.0, 1.0, 1.0, 1.0, 1.0, 1.0, 1.0, 1.0, 1.0, 1.0, 1.0, 1.0, 1.0, 1.0, 1.0, 1.0, 1.0, 1.0, 1.0, 1.0, 1.0, 1.0, 1.0, 1.0, 1.0, 1.0, 1.0, 1.0, 1.0, 1.0, 1.0, 1.0, 1.0, 1.0, 1.0, 1.0, 1.0, 1.0, 1.0, 1.0, 1.0, 1.0, 1.0, 1.0, 1.0, 1.0, 1.0, 1.0, 1.0, 1.0, 1.0, 1.0, 1.0, 1.0, 1.0, 1.0, 1.0, 1.0, 0.9734, 0.9647, 1.0, 1.0, 1.0, 1.0, 1.0, 1.0, 1.0, 1.0, 1.0, 1.0, 0.9734, 0.9647, 1.0, 1.0, 0.9823, 0.9823, 1.0, 1.0, 1.0, 1.0, 1.0, 1.0, 1.0, 1.0, 1.0, 1.0, 0.9823, 0.9823, 1.0, 1.0, 1.0, 1.0, 1.0, 1.0, 1.0, 1.0, 1.0, 1.0, 1.0, 1.0, 1.0, 1.0, 1.0, 1.0, 1.0, 1.0, 1.0, 1.0, 1.0, 1.0, 1.0, 1.0, 1.0, 1.0, 1.0, 1.0, 1.0, 1.0, 1.0, 1.0, 1.0, 1.0, 1.0, 1.0, 1.0, 1.0, 1.0, 1.0, 1.0, 1.0, 1.0, 1.0, 1.0, 1.0, 1.0, 1.0, 1.0, 1.0, 1.0, 1.0, 1.0, 1.0, 1.0, 1.0, 1.0, 1.0, 1.0, 1.0, 1.0, 1.0, 1.0, 1.0, 1.0, 1.0, 1.0, 1.0, 1.0, 1.0, 1.0, 1.0, 1.0, 1.0, 1.0, 1.0, 1.0, 1.0, 1.0, 1.0, 1.0, 1.0, 1.0, 1.0, 1.0, 1.0, 1.0, 1.0, 1.0, 1.0, 1.0, 1.0, 1.0, 1.0, 1.0, 1.0, 1.0, 1.0, 1.0, 1.0, 1.0, 1.0, 0.5583, 0.4452, 1.0, 1.0, 1.0, 1.0, 1.0, 1.0, 1.0, 1.0, 1.0, 1.0, 0.5583, 0.4452, 1.0, 1.0, 0.5972, 0.4969, 1.0, 1.0, 0.5583, 0.4452, 1.0, 1.0, 0.5583, 0.4452, 1.0, 1.0, 0.5972, 0.4969, 1.0, 1.0, 1.0, 1.0, 1.0, 1.0, 0.5972, 0.4969, 1.0, 1.0, 0.5972, 0.4969, 1.0, 1.0, 1.0, 1.0, 1.0, 1.0, 1.0, 1.0, 1.0, 1.0, 1.0, 1.0, 1.0, 1.0, 1.0, 1.0, 1.0, 1.0, 1.0, 1.0, 1.0, 1.0, 1.0, 1.0, 1.0, 1.0, 1.0, 1.0, 1.0, 1.0, 1.0, 1.0, 1.0, 1.0, 1.0, 1.0, 1.0, 1.0, 1.0, 1.0, 1.0, 1.0, 1.0, 1.0, 1.0, 1.0, 1.0, 1.0, 1.0, 1.0, 1.0, 1.0, 1.0, 1.0, 1.0, 1.0, 1.0, 1.0, 1.0, 1.0, 1.0, 1.0, 1.0, 1.0, 1.0, 1.0, 1.0, 1.0, 1.0, 1.0, 1.0, 1.0, 1.0, 1.0, 1.0, 1.0, 1.0, 1.0, 1.0, 1.0, 1.0, 1.0, 1.0, 1.0, 1.0, 1.0, 1.0, 1.0, 1.0, 1.0, 1.0, 1.0, 1.0, 1.0, 1.0, 1.0, 1.0, 1.0, 1.0, 1.0, 1.0, 1.0, 1.0, 1.0, 1.0, 1.0, 1.0, 1.0, 1.0, 1.0, 1.0, 1.0, 1.0, 1.0, 1.0, 1.0, 1.0, 1.0, 1.0, 1.0, 1.0, 1.0, 1.0, 1.0, 1.0, 1.0, 1.0, 1.0, 1.0, 1.0, 1.0, 1.0, 1.0, 1.0, 1.0, 1.0, 1.0, 1.0, 1.0, 1.0, 1.0, 1.0, 1.0, 1.0, 1.0, 1.0, 1.0, 1.0, 1.0, 1.0, 1.0, 1.0, 1.0, 1.0, 1.0, 1.0, 1.0, 1.0, 1.0, 1.0, 1.0, 1.0, 1.0, 1.0, 1.0, 1.0, 1.0, 1.0, 1.0, 1.0, 1.0, 1.0, 1.0, 1.0, 1.0, 1.0, 1.0, 1.0, 1.0, 1.0, 1.0, 1.0, 1.0, 1.0, 1.0, 1.0, 1.0, 1.0, 1.0, 1.0, 1.0, 1.0, 1.0, 1.0, 1.0, 1.0, 1.0, 1.0, 1.0, 1.0, 1.0, 1.0, 1.0, 1.0, 1.0, 1.0, 1.0, 1.0, 1.0, 1.0, 1.0, 1.0, 1.0, 1.0, 1.0, 1.0, 1.0, 1.0, 1.0, 1.0, 1.0, 1.0, 1.0, 1.0, 1.0, 1.0, 1.0, 1.0, 1.0, 1.0, 1.0, 1.0, 1.0, 1.0, 1.0, 1.0, 1.0, 1.0, 1.0, 1.0, 1.0, 1.0, 1.0, 1.0, 1.0, 1.0, 1.0, 1.0, 1.0, 1.0, 1.0, 1.0, 1.0, 1.0, 1.0, 1.0, 1.0, 1.0, 1.0, 1.0, 1.0, 1.0, 1.0, 1.0, 1.0, 1.0, 1.0, 1.0, 1.0, 1.0, 1.0, 1.0, 1.0, 1.0, 1.0, 1.0, 1.0, 1.0, 1.0, 1.0, 1.0, 1.0, 1.0, 1.0, 1.0, 1.0, 1.0, 1.0, 1.0, 1.0, 1.0, 1.0, 1.0, 1.0, 1.0, 1.0, 1.0, 1.0, 1.0, 1.0, 1.0, 1.0, 1.0, 1.0, 1.0, 1.0, 1.0, 1.0, 1.0, 1.0, 1.0, 1.0, 1.0, 1.0, 1.0, 1.0, 1.0, 1.0, 1.0, 1.0, 1.0, 1.0, 1.0, 1.0, 1.0, 1.0, 1.0, 1.0, 1.0, 1.0, 1.0, 1.0, 1.0, 1.0, 1.0, 1.0, 1.0, 1.0, 1.0, 1.0, 1.0, 1.0, 1.0, 1.0, 1.0, 1.0, 1.0, 1.0, 1.0, 1.0, 1.0, 1.0, 1.0, 1.0, 1.0, 1.0, 1.0, 1.0, 1.0, 1.0, 1.0, 1.0, 1.0, 1.0, 1.0, 1.0, 1.0, 1.0, 1.0, 1.0, 1.0, 1.0, 1.0, 1.0, 1.0, 1.0, 1.0, 1.0, 1.0, 1.0, 1.0, 1.0, 1.0, 1.0, 1.0, 1.0, 1.0, 1.0, 1.0, 1.0, 1.0, 1.0, 1.0, 1.0, 1.0, 1.0, 1.0, 1.0, 1.0, 1.0, 1.0, 1.0, 1.0, 1.0, 1.0, 1.0, 1.0, 1.0, 1.0, 1.0, 1.0, 1.0, 1.0, 1.0, 1.0, 1.0, 1.0, 1.0, 1.0, 1.0, 1.0, 1.0, 1.0, 1.0, 1.0, 1.0, 1.0, 1.0, 1.0, 1.0, 1.0, 1.0, 1.0, 1.0, 1.0, 1.0, 1.0, 1.0, 1.0, 1.0, 1.0, 1.0, 1.0, 1.0, 1.0, 1.0, 1.0, 1.0, 1.0, 1.0, 1.0, 1.0, 1.0, 1.0, 1.0, 1.0, 1.0, 1.0, 1.0, 1.0, 1.0, 1.0, 1.0, 1.0, 1.0, 1.0, 1.0, 1.0, 1.0, 1.0, 1.0, 1.0, 1.0, 1.0, 1.0, 1.0, 1.0, 1.0, 1.0, 1.0, 1.0, 1.0, 1.0, 1.0, 1.0, 1.0, 1.0, 1.0, 1.0, 1.0, 1.0, 1.0, 1.0, 1.0, 1.0, 1.0, 1.0, 1.0, 1.0, 1.0, 1.0, 1.0, 1.0, 1.0, 1.0, 1.0, 1.0, 1.0, 1.0, 1.0, 1.0, 1.0, 1.0, 1.0, 1.0, 1.0, 1.0, 1.0, 1.0, 1.0, 1.0, 1.0, 1.0, 1.0, 1.0, 1.0, 1.0, 1.0, 1.0, 1.0, 1.0, 1.0, 1.0, 1.0, 1.0, 1.0, 1.0, 1.0, 1.0, 1.0, 1.0, 1.0, 1.0, 1.0, 1.0, 1.0, 1.0, 1.0, 1.0, 1.0, 1.0, 1.0, 1.0, 1.0, 1.0, 1.0, 1.0, 1.0, 1.0, 1.0, 1.0, 1.0, 1.0, 1.0, 1.0, 1.0, 1.0, 1.0, 1.0, 1.0, 1.0, 1.0, 1.0, 1.0, 1.0, 1.0, 1.0, 1.0, 1.0, 1.0, 1.0, 1.0, 1.0, 1.0, 1.0, 1.0, 1.0, 1.0, 1.0, 1.0, 1.0, 1.0, 1.0, 1.0, 1.0, 1.0, 1.0, 1.0, 1.0, 1.0, 1.0, 1.0, 1.0, 1.0, 1.0, 1.0, 1.0, 1.0, 1.0, 1.0, 1.0, 1.0, 1.0, 1.0, 1.0, 1.0, 1.0, 1.0, 1.0, 1.0, 1.0, 1.0, 1.0, 1.0, 1.0, 1.0, 1.0, 1.0, 1.0, 1.0, 1.0, 1.0, 1.0, 1.0, 1.0, 1.0, 1.0, 1.0, 1.0, 1.0, 1.0, 1.0, 1.0, 1.0, 1.0, 1.0, 1.0, 1.0, 1.0, 1.0, 1.0, 1.0, 1.0, 1.0, 1.0, 1.0, 1.0, 1.0, 1.0, 1.0, 1.0, 1.0, 1.0, 1.0, 1.0, 1.0, 1.0, 1.0, 1.0, 1.0, 1.0, 1.0, 1.0, 1.0, 1.0, 1.0, 1.0, 1.0, 1.0, 1.0, 1.0, 1.0, 1.0, 1.0, 1.0, 1.0, 1.0, 1.0, 1.0, 1.0, 1.0, 1.0, 1.0, 1.0, 1.0, 1.0, 1.0, 1.0, 1.0, 1.0, 1.0, 1.0, 1.0, 1.0, 1.0, 1.0, 1.0, 1.0, 1.0, 1.0, 1.0, 1.0, 1.0, 1.0, 1.0, 1.0, 1.0, 1.0, 1.0, 1.0, 1.0, 1.0, 1.0, 1.0, 1.0, 1.0, 1.0, 1.0, 1.0, 1.0, 1.0, 1.0, 1.0, 1.0, 1.0, 1.0, 1.0, 1.0, 1.0, 1.0, 1.0, 1.0, 1.0, 1.0, 1.0, 1.0, 1.0, 1.0, 1.0, 1.0, 1.0, 1.0, 1.0, 1.0, 1.0, 1.0, 1.0, 1.0, 1.0, 1.0, 1.0, 1.0, 1.0, 1.0, 1.0, 1.0, 1.0, 1.0, 1.0, 1.0, 1.0, 1.0, 1.0, 1.0, 1.0, 1.0, 1.0, 1.0, 1.0, 1.0, 1.0, 1.0, 1.0, 1.0, 1.0, 1.0, 1.0, 1.0, 1.0, 1.0, 1.0, 1.0, 1.0, 1.0, 1.0, 1.0, 1.0, 1.0, 1.0, 1.0, 1.0, 1.0, 1.0, 1.0, 1.0, 1.0, 1.0, 1.0, 1.0, 1.0, 1.0, 1.0, 1.0, 1.0, 1.0, 1.0, 1.0, 1.0, 1.0, 1.0, 1.0, 1.0, 1.0, 1.0, 1.0, 1.0, 1.0, 1.0, 1.0, 1.0, 1.0, 1.0, 1.0, 1.0, 1.0, 1.0, 1.0, 1.0, 1.0, 1.0, 1.0, 1.0, 1.0, 1.0, 1.0, 1.0, 1.0, 1.0, 1.0, 1.0, 1.0, 1.0, 1.0, 1.0, 1.0, 1.0, 1.0, 1.0, 1.0, 1.0, 1.0, 1.0, 1.0, 1.0, 1.0, 1.0, 1.0, 1.0, 1.0, 1.0, 1.0, 1.0, 1.0, 1.0, 1.0, 1.0, 1.0, 1.0, 1.0, 1.0, 1.0, 1.0, 1.0, 1.0, 1.0, 0.9911, 0.9911, 0.9911, 0.9961, 1.0, 1.0, 1.0, 1.0, 1.0, 1.0, 1.0, 1.0, 0.9911, 0.9911, 0.9911, 0.9961, 1.0, 1.0, 1.0, 1.0, 1.0, 1.0, 1.0, 1.0, 0.9911, 0.9911, 0.9911, 0.9961, 1.0, 1.0, 1.0, 1.0, 1.0, 1.0, 1.0, 1.0, 0.9911, 0.9911, 0.9911, 0.9961, 1.0, 1.0, 1.0, 1.0, 1.0, 1.0, 1.0, 1.0, 0.9911, 0.9911, 0.9911, 0.9961, 1.0, 1.0, 1.0, 1.0, 1.0, 1.0, 1.0, 1.0, 0.9911, 0.9911, 0.9911, 0.9961, 1.0, 1.0, 1.0, 1.0, 1.0, 1.0, 1.0, 1.0, 0.9911, 0.9911, 0.9911, 0.9961, 1.0, 1.0, 1.0, 1.0, 1.0, 1.0, 1.0, 1.0, 0.9911, 0.9911, 0.9911, 0.9961, 1.0, 1.0, 1.0, 1.0, 1.0, 1.0, 1.0, 1.0, 0.9911, 0.9911, 0.9911, 0.9961, 1.0, 1.0, 1.0, 1.0, 1.0, 1.0, 1.0, 1.0, 0.9911, 0.9911, 0.9911, 0.9961, 1.0, 1.0, 1.0, 1.0, 1.0, 1.0, 1.0, 1.0, 0.9911, 0.9911, 0.9911, 0.9961, 1.0, 1.0, 1.0, 1.0, 1.0, 1.0, 1.0, 1.0, 0.9911, 0.9911, 0.9911, 0.9961, 1.0, 1.0, 1.0, 1.0, 1.0, 1.0, 1.0, 1.0, 0.9911, 0.9911, 0.9911, 0.9961, 1.0, 1.0, 1.0, 1.0, 1.0, 1.0, 1.0, 1.0, 0.9911, 0.9911, 0.9911, 0.9961, 1.0, 1.0, 1.0, 1.0, 1.0, 1.0, 1.0, 1.0, 0.9911, 0.9911, 0.9911, 0.9961, 1.0, 1.0, 1.0, 1.0, 1.0, 1.0, 1.0, 1.0, 0.9911, 0.9911, 0.9911, 0.9961, 1.0, 1.0, 1.0, 1.0, 1.0, 1.0, 1.0, 1.0, 0.9911, 0.9911, 0.9911, 0.9961, 1.0, 1.0, 1.0, 1.0, 1.0, 1.0, 1.0, 1.0, 0.9911, 0.9911, 0.9911, 0.9961, 1.0, 1.0, 1.0, 1.0, 1.0, 1.0, 1.0, 1.0, 0.9911, 0.9911, 0.9911, 0.9961, 1.0, 1.0, 1.0, 1.0, 1.0, 1.0, 1.0, 1.0, 0.9911, 0.9911, 0.9911, 0.9961])
me_circle_006.materials.append(mat_uhr_2)
me_circle_006.materials.append(mat_uhr_2_rand)
me_circle_006.materials.append(mat_uhr_2_001)
me_circle_006.use_remesh_preserve_volume = False
me_circle_006.use_remesh_preserve_attributes = False
me_circle_006.use_mirror_vertex_groups = False
me_circle_006.update()
me_circle_000 = bpy.data.meshes.new('Circle.000')
me_circle_000.from_pydata([(0.06224, 0.1831, 0.3682), (0.06224, 0.06011, 0.4082), (0.06224, -0.06918, 0.4082), (0.06224, -0.1921, 0.3682), (0.06224, -0.2967, 0.2922), (0.06224, -0.3727, 0.1876), (0.06224, -0.4127, 0.06465), (0.06224, -0.4127, -0.06464), (0.06224, -0.3727, -0.1876), (0.06224, -0.2967, -0.2922), (0.06224, -0.1921, -0.3682), (0.06224, -0.06918, -0.4082), (0.06224, 0.06011, -0.4082), (0.06224, 0.1831, -0.3682), (0.06224, 0.2877, -0.2922), (0.06224, 0.3637, -0.1876), (0.06224, 0.4036, -0.06464), (0.06224, 0.4036, 0.06465), (0.06224, 0.3637, 0.1876), (0.06224, 0.2877, 0.2922)], [], [(2, 3, 0, 1), (10, 11, 12, 13), (9, 10, 13, 14), (8, 9, 14, 15), (7, 8, 15, 16), (6, 7, 16, 17), (5, 6, 17, 18), (4, 5, 18, 19), (3, 4, 19, 0)])
me_circle_000.polygons.foreach_set('material_index', [2, 2, 2, 2, 2, 2, 2, 2, 2])
_k = set([(0, 1), (0, 19), (1, 2), (2, 3), (3, 4), (4, 5), (5, 6), (6, 7), (7, 8), (8, 9), (9, 10), (10, 11), (11, 12), (12, 13), (13, 14), (14, 15), (15, 16), (16, 17), (17, 18), (18, 19)])
me_circle_000.attributes.new('sharp_edge', 'BOOLEAN', 'EDGE').data.foreach_set('value', [ (min(e.vertices), max(e.vertices)) in _k for e in me_circle_000.edges])
_k = {(0, 19): 1.0, (0, 1): 1.0, (1, 2): 1.0, (2, 3): 1.0, (3, 4): 1.0, (4, 5): 1.0, (5, 6): 1.0, (6, 7): 1.0, (7, 8): 1.0, (8, 9): 1.0, (9, 10): 1.0, (10, 11): 1.0, (11, 12): 1.0, (12, 13): 1.0, (13, 14): 1.0, (14, 15): 1.0, (15, 16): 1.0, (16, 17): 1.0, (17, 18): 1.0, (18, 19): 1.0}
me_circle_000.attributes.new('crease_edge', 'FLOAT', 'EDGE').data.foreach_set('value', [_k.get((min(e.vertices), max(e.vertices)), 0.0) for e in me_circle_000.edges])
_uv = me_circle_000.uv_layers.new(name='UVTex')
_uv.uv.foreach_set('vector', [0.4327, 0.9405, 0.2997, 0.8973, 0.7056, 0.8973, 0.5726, 0.9405, 0.2997, 0.1005, 0.4327, 0.05731, 0.5726, 0.05731, 0.7056, 0.1005, 0.1865, 0.1828, 0.2997, 0.1005, 0.7056, 0.1005, 0.8188, 0.1828, 0.1043, 0.2959, 0.1865, 0.1828, 0.8188, 0.1828, 0.901, 0.2959, 0.06103, 0.429, 0.1043, 0.2959, 0.901, 0.2959, 0.9443, 0.429, 0.06103, 0.5689, 0.06103, 0.429, 0.9443, 0.429, 0.9443, 0.5689, 0.1043, 0.7019, 0.06103, 0.5689, 0.9443, 0.5689, 0.901, 0.7019, 0.1865, 0.8151, 0.1043, 0.7019, 0.901, 0.7019, 0.8188, 0.8151, 0.2997, 0.8973, 0.1865, 0.8151, 0.8188, 0.8151, 0.7056, 0.8973])
_ca = me_circle_000.color_attributes.new('Col', 'BYTE_COLOR', 'CORNER')
_ca.data.foreach_set('color', [1.0, 1.0, 1.0, 1.0, 1.0, 0.9911, 0.9823, 1.0, 1.0, 1.0, 1.0, 1.0, 1.0, 1.0, 1.0, 1.0, 1.0, 1.0, 1.0, 1.0, 1.0, 1.0, 1.0, 1.0, 1.0, 1.0, 1.0, 1.0, 1.0, 1.0, 1.0, 1.0, 1.0, 1.0, 1.0, 1.0, 1.0, 1.0, 1.0, 1.0, 1.0, 1.0, 1.0, 1.0, 1.0, 0.6172, 0.521, 1.0, 1.0, 1.0, 1.0, 1.0, 1.0, 1.0, 1.0, 1.0, 1.0, 0.6172, 0.521, 1.0, 1.0, 0.5583, 0.4452, 1.0, 1.0, 1.0, 1.0, 1.0, 1.0, 1.0, 1.0, 1.0, 1.0, 0.5583, 0.4452, 1.0, 1.0, 1.0, 1.0, 1.0, 1.0, 1.0, 1.0, 1.0, 1.0, 1.0, 1.0, 1.0, 1.0, 1.0, 1.0, 1.0, 1.0, 1.0, 1.0, 1.0, 1.0, 1.0, 1.0, 1.0, 1.0, 1.0, 1.0, 1.0, 1.0, 1.0, 1.0, 1.0, 1.0, 1.0, 1.0, 1.0, 1.0, 0.9823, 0.9734, 1.0, 1.0, 1.0, 1.0, 1.0, 1.0, 1.0, 1.0, 1.0, 1.0, 1.0, 1.0, 1.0, 1.0, 0.9911, 0.9823, 1.0, 1.0, 0.9823, 0.9734, 1.0, 1.0, 1.0, 1.0, 1.0, 1.0, 1.0, 1.0, 1.0])
me_circle_000.materials.append(mat_uhr_2)
me_circle_000.materials.append(mat_uhr_2_rand)
me_circle_000.materials.append(mat_uhr_2_001)
me_circle_000.use_remesh_preserve_volume = False
me_circle_000.use_remesh_preserve_attributes = False
me_circle_000.use_mirror_vertex_groups = False
me_circle_000.update()
me_cube = bpy.data.meshes.new('Cube')
me_cube.from_pydata([], [], [])
_uv = me_cube.uv_layers.new(name='UVTex')
_uv.uv.foreach_set('vector', [])
me_cube.materials.append(mat_sec_zeiger)
me_cube.materials.append(mat_min_zeiger)
me_cube.use_remesh_preserve_volume = False
me_cube.use_remesh_preserve_attributes = False
me_cube.use_mirror_vertex_groups = False
me_cube.update()

# ---- objects
ob_empty_001 = bpy.data.objects.new('Empty.001', None)
ob_empty = bpy.data.objects.new('Empty', None)
ob_stunden = bpy.data.objects.new('Stunden', me_cube_003)
ob_minuten = bpy.data.objects.new('Minuten', me_cube_002)
ob_sekunden = bpy.data.objects.new('Sekunden', me_cube_001)
ob_circle_016 = bpy.data.objects.new('Circle.016', me_circle_006)
ob_circle_000 = bpy.data.objects.new('Circle.000', me_circle_000)
ob_cube = bpy.data.objects.new('Cube', me_cube)
ob_hemi = bpy.data.objects.new('Hemi', light_hemi)

# ---- transforms, parenting, visibility, modifiers, constraints
ob_empty_001.location = (0.0, 0.0, 0.0)
ob_empty_001.empty_display_type = 'CUBE'
ob_empty_001.empty_display_size = 0.44
ob_empty_001.empty_image_offset = (0.0, 0.0)
ob_empty_001.lineart.crease_threshold = 0.0
ob_empty.parent = ob_empty_001
ob_empty.matrix_parent_inverse = Matrix(((1.0, 0.0, 0.0, -0.04233), (0.0, 1.0, 0.0, -0.001048), (0.0, 0.0, 1.0, -1.082e-05), (0.0, 0.0, 0.0, 1.0)))
ob_empty.location = (0.04233, 0.001048, 1.082e-05)
ob_empty.lock_location = (True, True, True)
ob_empty.lock_rotation = (False, True, True)
ob_empty.lock_scale = (True, True, True)
ob_empty.empty_display_type = 'CIRCLE'
ob_empty.empty_display_size = 0.48
ob_empty.empty_image_offset = (0.0, 0.0)
ob_empty.lineart.crease_threshold = 0.0
ob_stunden.parent = ob_empty_001
ob_stunden.matrix_parent_inverse = Matrix(((1.0, 0.0, 0.0, -0.04233), (0.0, 1.0, 0.0, -0.001048), (0.0, 0.0, 1.0, -1.082e-05), (0.0, 0.0, 0.0, 1.0)))
ob_stunden.location = (0.04233, 0.001048, 1.082e-05)
ob_stunden.lineart.crease_threshold = 0.0
_c = ob_stunden.constraints.new('COPY_ROTATION'); _c.name = 'Copy Rotation'
_c.target = ob_empty
ob_minuten.parent = ob_empty_001
ob_minuten.matrix_parent_inverse = Matrix(((1.0, 0.0, 0.0, -0.04233), (0.0, 1.0, 0.0, -0.001048), (0.0, 0.0, 1.0, -1.082e-05), (0.0, 0.0, 0.0, 1.0)))
ob_minuten.location = (0.04233, 0.001048, 1.082e-05)
ob_minuten.lineart.crease_threshold = 0.0
_c = ob_minuten.constraints.new('TRANSFORM'); _c.name = 'Transformation'
_c.target = ob_stunden
_c.map_from = 'ROTATION'
_c.map_to = 'ROTATION'
_c.map_to_y_from = 'X'
_c.map_to_z_from = 'X'
_c.use_motion_extrapolate = True
_c.from_max_x_rot = 0.5236
_c.to_max_x_rot = 6.283
_c.from_min_x_scale = 0.0
_c.from_min_y_scale = 0.0
_c.from_min_z_scale = 0.0
_c.from_max_x_scale = 0.0
_c.from_max_y_scale = 0.0
_c.from_max_z_scale = 0.0
_c.to_min_x_scale = 0.0
_c.to_min_y_scale = 0.0
_c.to_min_z_scale = 0.0
_c.to_max_x_scale = 0.0
_c.to_max_y_scale = 0.0
_c.to_max_z_scale = 0.0
ob_sekunden.parent = ob_empty_001
ob_sekunden.matrix_parent_inverse = Matrix(((1.0, 0.0, 0.0, -0.04233), (0.0, 1.0, 0.0, -0.001048), (0.0, 0.0, 1.0, -1.082e-05), (0.0, 0.0, 0.0, 1.0)))
ob_sekunden.location = (0.04233, 0.001048, 1.082e-05)
ob_sekunden.rotation_mode = 'QUATERNION'
ob_sekunden.rotation_quaternion = (1.0, 0.001848, 4.103e-19, -5.049e-29)
ob_sekunden.lineart.crease_threshold = 0.0
_m = ob_sekunden.modifiers.new('Solidify', 'SOLIDIFY')
_m.thickness = -0.001965
_m.nonmanifold_thickness_mode = 'FIXED'
_m.nonmanifold_merge_threshold = 0.0003
_c = ob_sekunden.constraints.new('TRANSFORM'); _c.name = 'Transformation'
_c.owner_space = 'LOCAL'
_c.target_space = 'LOCAL'
_c.target = ob_minuten
_c.map_from = 'ROTATION'
_c.map_to = 'ROTATION'
_c.map_to_y_from = 'X'
_c.map_to_z_from = 'X'
_c.use_motion_extrapolate = True
_c.from_max_x_rot = 0.1047
_c.to_max_x_rot = 6.283
_c.from_min_x_scale = 0.0
_c.from_min_y_scale = 0.0
_c.from_min_z_scale = 0.0
_c.from_max_x_scale = 0.0
_c.from_max_y_scale = 0.0
_c.from_max_z_scale = 0.0
_c.to_min_x_scale = 0.0
_c.to_min_y_scale = 0.0
_c.to_min_z_scale = 0.0
_c.to_max_x_scale = 0.0
_c.to_max_y_scale = 0.0
_c.to_max_z_scale = 0.0
ob_circle_016.parent = ob_empty_001
ob_circle_016.matrix_parent_inverse = Matrix(((1.0, 0.0, 0.0, -0.04233), (0.0, 1.0, 0.0, -0.001048), (0.0, 0.0, 1.0, -1.082e-05), (0.0, 0.0, 0.0, 1.0)))
ob_circle_016.location = (0.0, 0.0, 0.0)
ob_circle_016.lock_rotations_4d = False
ob_circle_016.empty_display_type = 'ARROWS'
ob_circle_016.lineart.crease_threshold = 0.0
_m = ob_circle_016.modifiers.new('Subsurf', 'SUBSURF')
_m.uv_smooth = 'PRESERVE_CORNERS'
_m.quality = 1
_m.render_levels = 1
_m.show_only_control_edges = False
_m = ob_circle_016.modifiers.new('EdgeSplit', 'EDGE_SPLIT')
_m.show_render = False
_m.use_edge_angle = False
ob_circle_000.parent = ob_empty_001
ob_circle_000.matrix_parent_inverse = Matrix(((1.0, 0.0, 0.0, -0.04233), (0.0, 1.0, 0.0, -0.001048), (0.0, 0.0, 1.0, -1.082e-05), (0.0, 0.0, 0.0, 1.0)))
ob_circle_000.location = (0.0, 0.0, 0.0)
ob_circle_000.lock_rotations_4d = False
ob_circle_000.empty_display_type = 'ARROWS'
ob_circle_000.lineart.crease_threshold = 0.0
_m = ob_circle_000.modifiers.new('Subsurf', 'SUBSURF')
_m.uv_smooth = 'PRESERVE_CORNERS'
_m.quality = 1
_m.render_levels = 1
_m.show_only_control_edges = False
_m = ob_circle_000.modifiers.new('EdgeSplit', 'EDGE_SPLIT')
_m.show_render = False
_m.use_edge_angle = False
ob_cube.location = (0.0469, 1.059e-05, -4.005e-05)
ob_cube.lineart.crease_threshold = 0.0
ob_hemi.location = (0.4194, 0.9777, 0.9187)
ob_hemi.rotation_euler = (-0.4443, 0.6102, -0.2511)
ob_hemi.lineart.crease_threshold = 0.0

# ---- collection membership
col_collection_1.objects.link(ob_empty_001)
col_collection_1.objects.link(ob_empty)
col_collection_1.objects.link(ob_stunden)
col_collection_1.objects.link(ob_minuten)
col_collection_1.objects.link(ob_sekunden)
col_collection_1.objects.link(ob_circle_016)
col_collection_1.objects.link(ob_circle_000)
col_collection_1.objects.link(ob_cube)
col_collection_1.objects.link(ob_hemi)

# ---- scene / render settings (as saved in the file)
scene.frame_start = 0; scene.frame_end = 250; scene.frame_set(57)
scene.render.engine = 'BLENDER_EEVEE_NEXT'
scene.render.image_settings.color_mode = 'RGB'
scene.render.image_settings.compression = 90
scene.render.resolution_percentage = 50
scene.render.dither_intensity = 0.0
scene.render.bake_margin = 2
scene.render.bake_bias = 0.0
scene.cycles.use_denoising = False
scene.cycles.samples = 10
scene.cycles.sampling_pattern = 'TABULATED_SOBOL'
scene.cycles.light_sampling_threshold = 0.0
scene.cycles.use_adaptive_sampling = False
scene.cycles.use_light_tree = False
scene.cycles.blur_glossy = 0.0
scene.cycles.volume_bounces = 1
scene.cycles.pixel_filter_type = 'GAUSSIAN'
scene.cycles.sample_clamp_indirect = 0.0
scene.view_settings.view_transform = 'Standard'
bpy.context.view_layer.update()

# ---- added for rendering (the .blend has no active camera): camera
cam_auto = bpy.data.cameras.new('AutoCamera')
cam_auto.lens = 50.0
cam_auto.sensor_width = 36.0
cam_auto.clip_end = 1000.0
ob_auto_camera = bpy.data.objects.new('AutoCamera', cam_auto)
scene.collection.objects.link(ob_auto_camera)
ob_auto_camera.location = (1.15946, -1.40041, 0.932899)
ob_auto_camera.rotation_euler = (1.09748, -7.21219e-08, 0.694738)
scene.camera = ob_auto_camera
bpy.context.view_layer.update()
